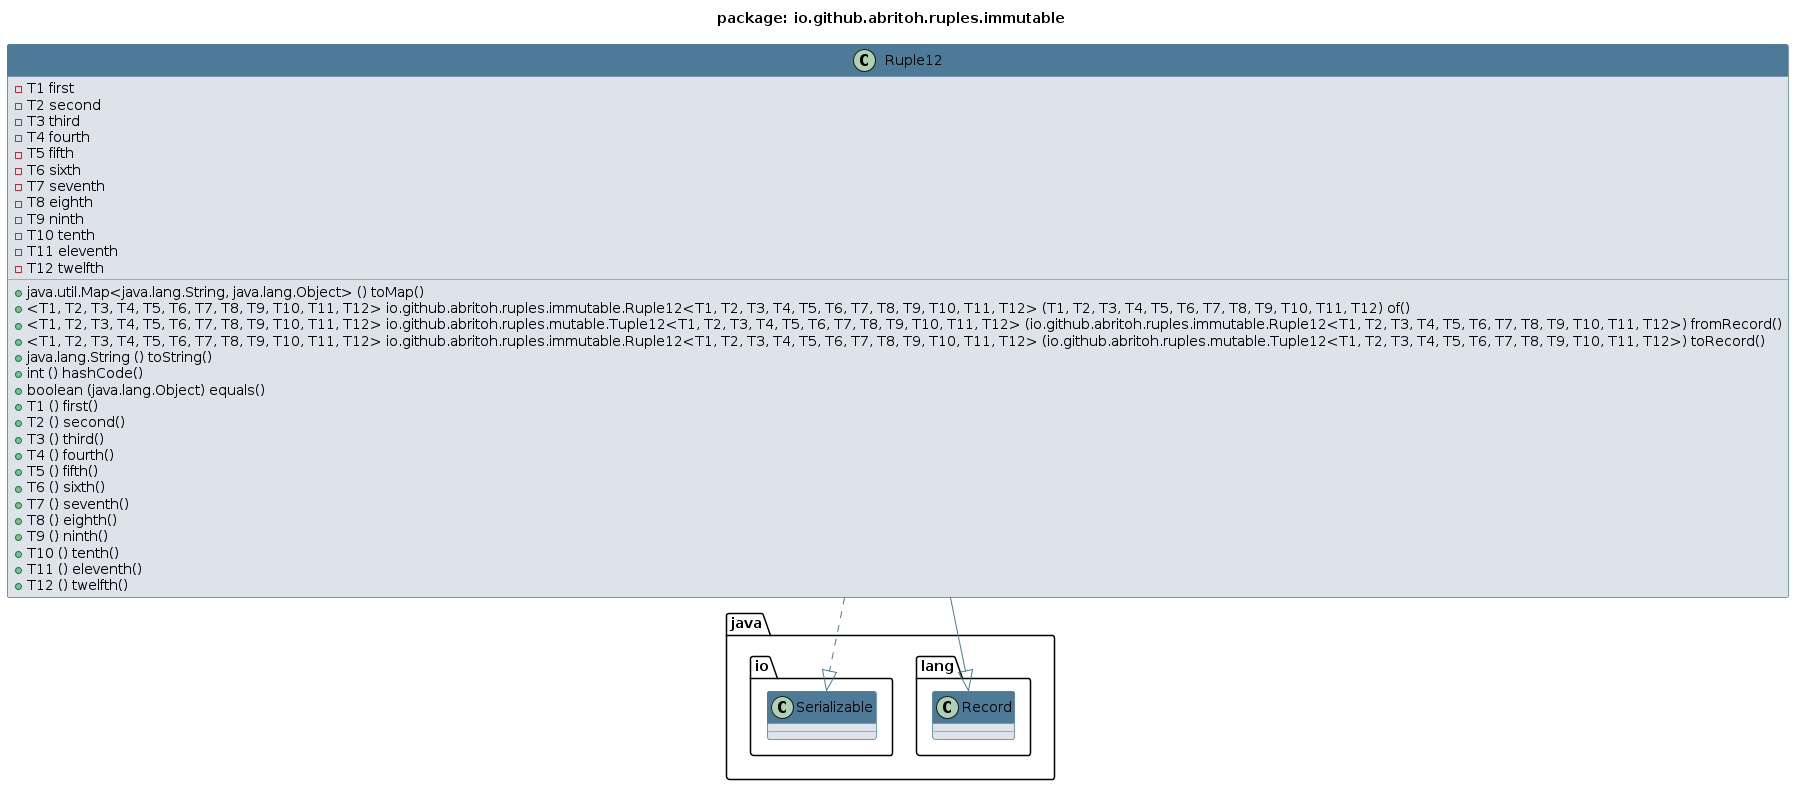

The diagram above was rendered by PlantUML. Its source (embedded in the PNG):
@startuml 
skinparam class { 
 BackgroundColor #DEE3E9 
 ArrowColor #4D7A97 
 BorderColor #4D7A97 
}
top to bottom direction 
title package: io.github.abritoh.ruples.immutable
skinparam titleBackgroundColor White
skinparam classHeaderBackgroundColor #4D7A97
skinparam stereotypeBBackgroundColor #F8981D


class Ruple12 {
 - T1 first
 - T2 second
 - T3 third
 - T4 fourth
 - T5 fifth
 - T6 sixth
 - T7 seventh
 - T8 eighth
 - T9 ninth
 - T10 tenth
 - T11 eleventh
 - T12 twelfth
 + java.util.Map<java.lang.String, java.lang.Object> () toMap()
 + <T1, T2, T3, T4, T5, T6, T7, T8, T9, T10, T11, T12> io.github.abritoh.ruples.immutable.Ruple12<T1, T2, T3, T4, T5, T6, T7, T8, T9, T10, T11, T12> (T1, T2, T3, T4, T5, T6, T7, T8, T9, T10, T11, T12) of()
 + <T1, T2, T3, T4, T5, T6, T7, T8, T9, T10, T11, T12> io.github.abritoh.ruples.mutable.Tuple12<T1, T2, T3, T4, T5, T6, T7, T8, T9, T10, T11, T12> (io.github.abritoh.ruples.immutable.Ruple12<T1, T2, T3, T4, T5, T6, T7, T8, T9, T10, T11, T12>) fromRecord()
 + <T1, T2, T3, T4, T5, T6, T7, T8, T9, T10, T11, T12> io.github.abritoh.ruples.immutable.Ruple12<T1, T2, T3, T4, T5, T6, T7, T8, T9, T10, T11, T12> (io.github.abritoh.ruples.mutable.Tuple12<T1, T2, T3, T4, T5, T6, T7, T8, T9, T10, T11, T12>) toRecord()
 + java.lang.String () toString()
 + int () hashCode()
 + boolean (java.lang.Object) equals()
 + T1 () first()
 + T2 () second()
 + T3 () third()
 + T4 () fourth()
 + T5 () fifth()
 + T6 () sixth()
 + T7 () seventh()
 + T8 () eighth()
 + T9 () ninth()
 + T10 () tenth()
 + T11 () eleventh()
 + T12 () twelfth()
}
Ruple12 --|> java.lang.Record
Ruple12 ..|> java.io.Serializable
@enduml